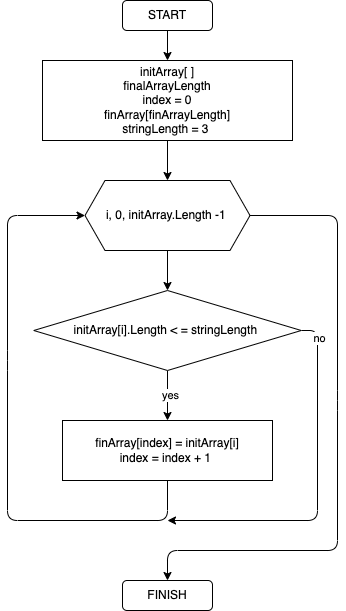

The diagram above was exported from draw.io. Its source (the exported page's mxGraphModel, read from the mxfile embedded in the PNG):
<mxGraphModel dx="968" dy="662" grid="1" gridSize="10" guides="1" tooltips="1" connect="1" arrows="1" fold="1" page="1" pageScale="1" pageWidth="827" pageHeight="1169" background="none" math="0" shadow="0">
  <root>
    <mxCell id="r2lbwSHE0eLWSv1MEEW9-0" />
    <mxCell id="r2lbwSHE0eLWSv1MEEW9-1" parent="r2lbwSHE0eLWSv1MEEW9-0" />
    <mxCell id="XyZQVgHo31tnlL93AFyA-3" value="" style="edgeStyle=none;html=1;entryX=0.5;entryY=0;entryDx=0;entryDy=0;" edge="1" parent="r2lbwSHE0eLWSv1MEEW9-1" source="XyZQVgHo31tnlL93AFyA-0" target="XyZQVgHo31tnlL93AFyA-4">
      <mxGeometry relative="1" as="geometry">
        <mxPoint x="410" y="140" as="targetPoint" />
      </mxGeometry>
    </mxCell>
    <mxCell id="XyZQVgHo31tnlL93AFyA-0" value="START" style="rounded=1;whiteSpace=wrap;html=1;" vertex="1" parent="r2lbwSHE0eLWSv1MEEW9-1">
      <mxGeometry x="365" y="80" width="90" height="30" as="geometry" />
    </mxCell>
    <mxCell id="Gbd7GOuXfvLMzagq8qYO-1" value="" style="edgeStyle=none;html=1;" edge="1" parent="r2lbwSHE0eLWSv1MEEW9-1" source="XyZQVgHo31tnlL93AFyA-4" target="Gbd7GOuXfvLMzagq8qYO-0">
      <mxGeometry relative="1" as="geometry" />
    </mxCell>
    <mxCell id="XyZQVgHo31tnlL93AFyA-4" value="initArray[ ]&lt;br&gt;finalArrayLength&lt;br&gt;index = 0&lt;br&gt;finArray[finArrayLength]&lt;br&gt;stringLength = 3&amp;nbsp;" style="rounded=0;whiteSpace=wrap;html=1;" vertex="1" parent="r2lbwSHE0eLWSv1MEEW9-1">
      <mxGeometry x="285" y="140" width="250" height="80" as="geometry" />
    </mxCell>
    <mxCell id="Gbd7GOuXfvLMzagq8qYO-3" value="" style="edgeStyle=none;html=1;" edge="1" parent="r2lbwSHE0eLWSv1MEEW9-1" source="Gbd7GOuXfvLMzagq8qYO-0" target="Gbd7GOuXfvLMzagq8qYO-2">
      <mxGeometry relative="1" as="geometry" />
    </mxCell>
    <mxCell id="Gbd7GOuXfvLMzagq8qYO-10" style="edgeStyle=none;html=1;entryX=0.5;entryY=0;entryDx=0;entryDy=0;" edge="1" parent="r2lbwSHE0eLWSv1MEEW9-1" source="Gbd7GOuXfvLMzagq8qYO-0" target="Gbd7GOuXfvLMzagq8qYO-11">
      <mxGeometry relative="1" as="geometry">
        <mxPoint x="410" y="696" as="targetPoint" />
        <Array as="points">
          <mxPoint x="580" y="295" />
          <mxPoint x="580" y="480" />
          <mxPoint x="580" y="630" />
          <mxPoint x="410" y="630" />
        </Array>
      </mxGeometry>
    </mxCell>
    <mxCell id="Gbd7GOuXfvLMzagq8qYO-0" value="i, 0, initArray.Length -1&amp;nbsp;" style="shape=hexagon;perimeter=hexagonPerimeter2;whiteSpace=wrap;html=1;fixedSize=1;" vertex="1" parent="r2lbwSHE0eLWSv1MEEW9-1">
      <mxGeometry x="327.5" y="260" width="165" height="70" as="geometry" />
    </mxCell>
    <mxCell id="Gbd7GOuXfvLMzagq8qYO-5" value="" style="edgeStyle=none;html=1;" edge="1" parent="r2lbwSHE0eLWSv1MEEW9-1" source="Gbd7GOuXfvLMzagq8qYO-2" target="Gbd7GOuXfvLMzagq8qYO-4">
      <mxGeometry relative="1" as="geometry" />
    </mxCell>
    <mxCell id="Gbd7GOuXfvLMzagq8qYO-6" value="yes" style="edgeLabel;html=1;align=center;verticalAlign=middle;resizable=0;points=[];" vertex="1" connectable="0" parent="Gbd7GOuXfvLMzagq8qYO-5">
      <mxGeometry x="-0.025" y="2" relative="1" as="geometry">
        <mxPoint as="offset" />
      </mxGeometry>
    </mxCell>
    <mxCell id="Gbd7GOuXfvLMzagq8qYO-8" style="edgeStyle=none;html=1;" edge="1" parent="r2lbwSHE0eLWSv1MEEW9-1" source="Gbd7GOuXfvLMzagq8qYO-2">
      <mxGeometry relative="1" as="geometry">
        <mxPoint x="410" y="600" as="targetPoint" />
        <Array as="points">
          <mxPoint x="560" y="410" />
          <mxPoint x="560" y="600" />
        </Array>
      </mxGeometry>
    </mxCell>
    <mxCell id="Gbd7GOuXfvLMzagq8qYO-9" value="no" style="edgeLabel;html=1;align=center;verticalAlign=middle;resizable=0;points=[];" vertex="1" connectable="0" parent="Gbd7GOuXfvLMzagq8qYO-8">
      <mxGeometry x="-0.8701" relative="1" as="geometry">
        <mxPoint x="1" y="1" as="offset" />
      </mxGeometry>
    </mxCell>
    <mxCell id="Gbd7GOuXfvLMzagq8qYO-2" value="initArray[i].Length &amp;lt; = stringLength&amp;nbsp;" style="rhombus;whiteSpace=wrap;html=1;" vertex="1" parent="r2lbwSHE0eLWSv1MEEW9-1">
      <mxGeometry x="276.25" y="370" width="267.5" height="80" as="geometry" />
    </mxCell>
    <mxCell id="Gbd7GOuXfvLMzagq8qYO-7" style="edgeStyle=none;html=1;entryX=0;entryY=0.5;entryDx=0;entryDy=0;" edge="1" parent="r2lbwSHE0eLWSv1MEEW9-1" source="Gbd7GOuXfvLMzagq8qYO-4" target="Gbd7GOuXfvLMzagq8qYO-0">
      <mxGeometry relative="1" as="geometry">
        <mxPoint x="200" y="260" as="targetPoint" />
        <Array as="points">
          <mxPoint x="410" y="600" />
          <mxPoint x="250" y="600" />
          <mxPoint x="250" y="440" />
          <mxPoint x="250" y="295" />
        </Array>
      </mxGeometry>
    </mxCell>
    <mxCell id="Gbd7GOuXfvLMzagq8qYO-4" value="finArray[index] = initArray[i]&lt;br&gt;index = index + 1&amp;nbsp;" style="whiteSpace=wrap;html=1;" vertex="1" parent="r2lbwSHE0eLWSv1MEEW9-1">
      <mxGeometry x="305" y="500" width="210" height="60" as="geometry" />
    </mxCell>
    <mxCell id="Gbd7GOuXfvLMzagq8qYO-11" value="FINISH" style="rounded=1;whiteSpace=wrap;html=1;" vertex="1" parent="r2lbwSHE0eLWSv1MEEW9-1">
      <mxGeometry x="365" y="660" width="90" height="30" as="geometry" />
    </mxCell>
  </root>
</mxGraphModel>